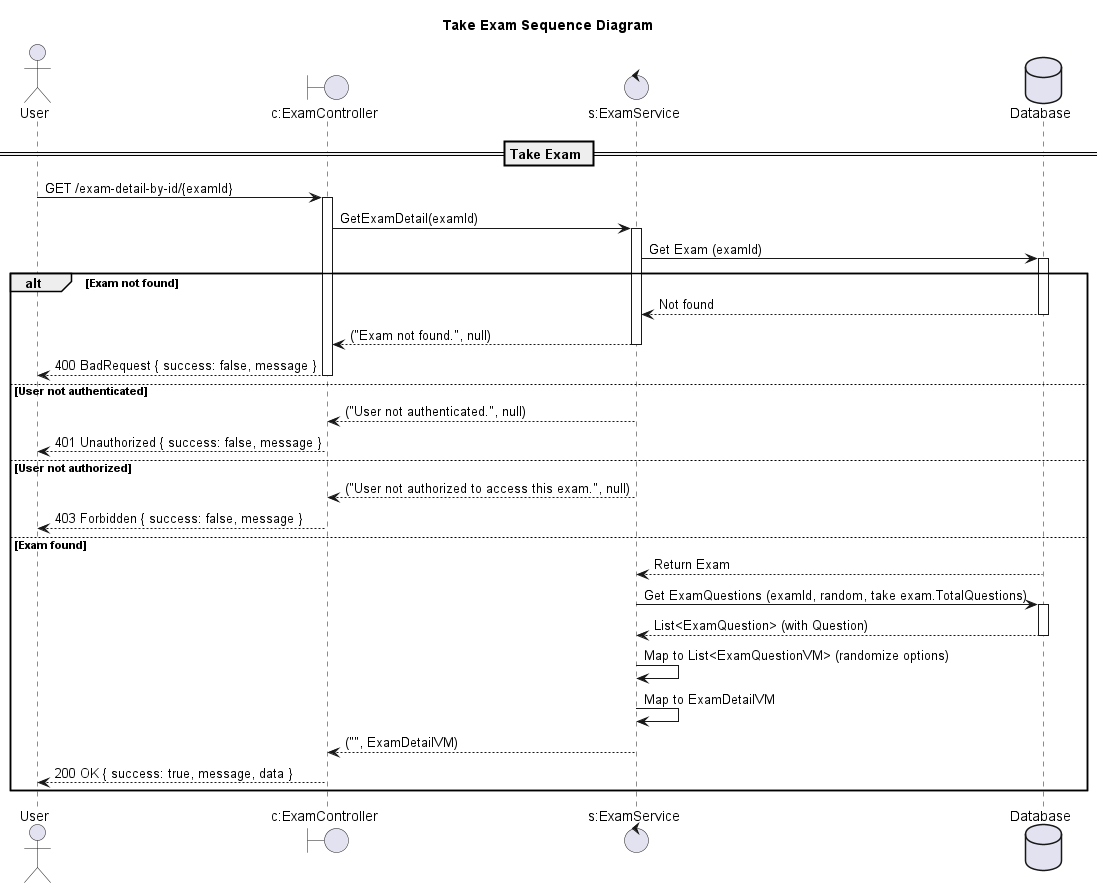

The diagram above was rendered by PlantUML. Its source (embedded in the PNG):
@startuml

title Take Exam Sequence Diagram

actor "User" as Client
boundary "c:ExamController" as Controller
control "s:ExamService" as Service
database "Database" as DB

== Take Exam ==

Client -> Controller: GET /exam-detail-by-id/{examId}
activate Controller
Controller -> Service: GetExamDetail(examId)
activate Service

Service -> DB: Get Exam (examId)
activate DB
alt Exam not found
    DB --> Service: Not found
    deactivate DB
    Service --> Controller: ("Exam not found.", null)
    deactivate Service
    Controller --> Client: 400 BadRequest { success: false, message }
    deactivate Controller
else User not authenticated
    Service --> Controller: ("User not authenticated.", null)
    deactivate Service
    Controller --> Client: 401 Unauthorized { success: false, message }
    deactivate Controller
else User not authorized
    Service --> Controller: ("User not authorized to access this exam.", null)
    deactivate Service
    Controller --> Client: 403 Forbidden { success: false, message }
    deactivate Controller
else Exam found
    DB --> Service: Return Exam
    deactivate DB
    
    Service -> DB: Get ExamQuestions (examId, random, take exam.TotalQuestions)
    activate DB
    DB --> Service: List<ExamQuestion> (with Question)
    deactivate DB
    
    Service -> Service: Map to List<ExamQuestionVM> (randomize options)
    Service -> Service: Map to ExamDetailVM
    Service --> Controller: ("", ExamDetailVM)
    deactivate Service
    Controller --> Client: 200 OK { success: true, message, data }
    deactivate Controller
end alt

@enduml